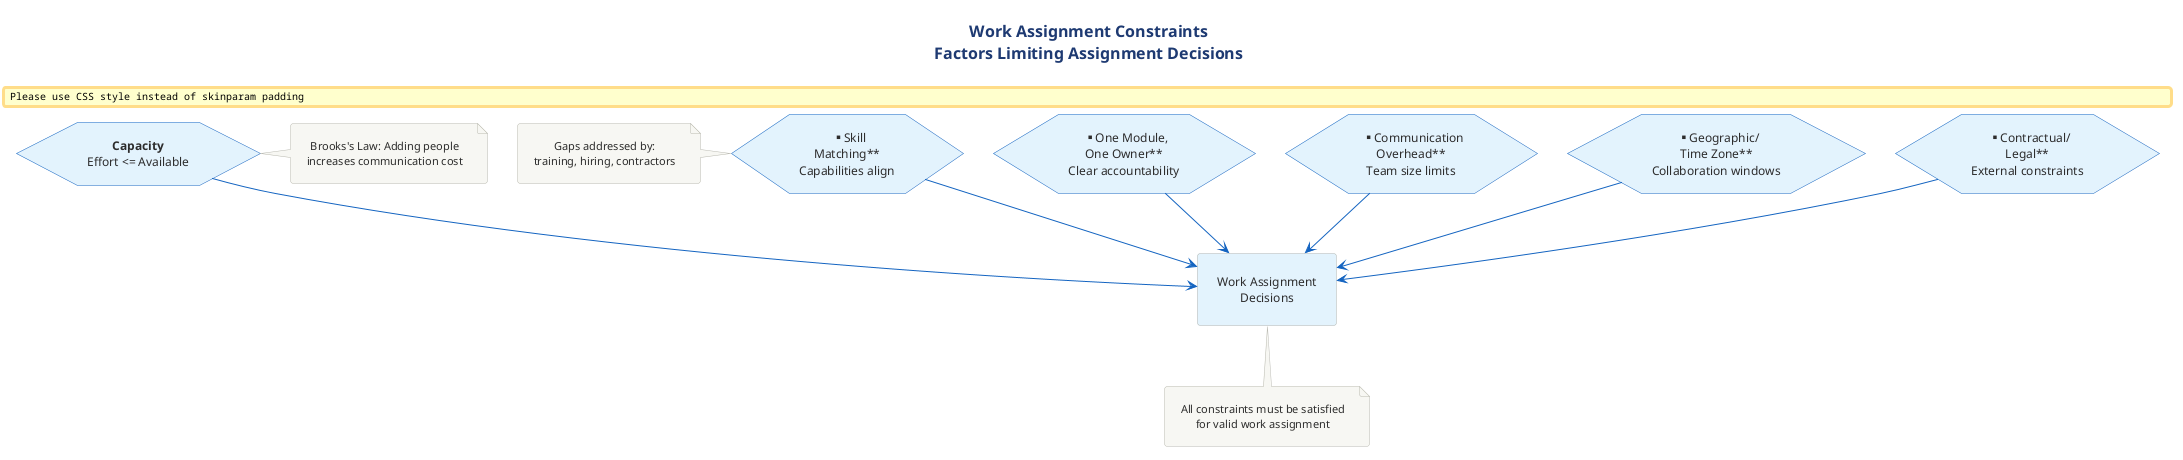

The diagram above was rendered by PlantUML. Its source (embedded in the PNG):
@startuml 08-constraints
!include ../../../../../../tooling/styles/plantuml/structural/component-diagram-style.iuml

skinparam padding 10
skinparam nodesep 30

skinparam hexagon {
    BackgroundColor #E3F2FD
    BorderColor #1565C0
}

title <b>Work Assignment Constraints</b>\nFactors Limiting Assignment Decisions

rectangle "Work Assignment\nDecisions" as center #E3F2FD

hexagon "**One Module,\nOne Owner**\nClear accountability" as owner
hexagon "**Skill\nMatching**\nCapabilities align" as skill
hexagon "**Capacity**\nEffort <= Available" as capacity
hexagon "**Communication\nOverhead**\nTeam size limits" as comm
hexagon "**Geographic/\nTime Zone**\nCollaboration windows" as geo
hexagon "**Contractual/\nLegal**\nExternal constraints" as legal

owner -[#1565C0]-> center
skill -[#1565C0]-> center
capacity -[#1565C0]-> center
comm -[#1565C0]-> center
geo -[#1565C0]-> center
legal -[#1565C0]-> center

note bottom of center
  All constraints must be satisfied
  for valid work assignment
end note

note right of capacity
  Brooks's Law: Adding people
  increases communication cost
end note

note left of skill
  Gaps addressed by:
  training, hiring, contractors
end note

@enduml